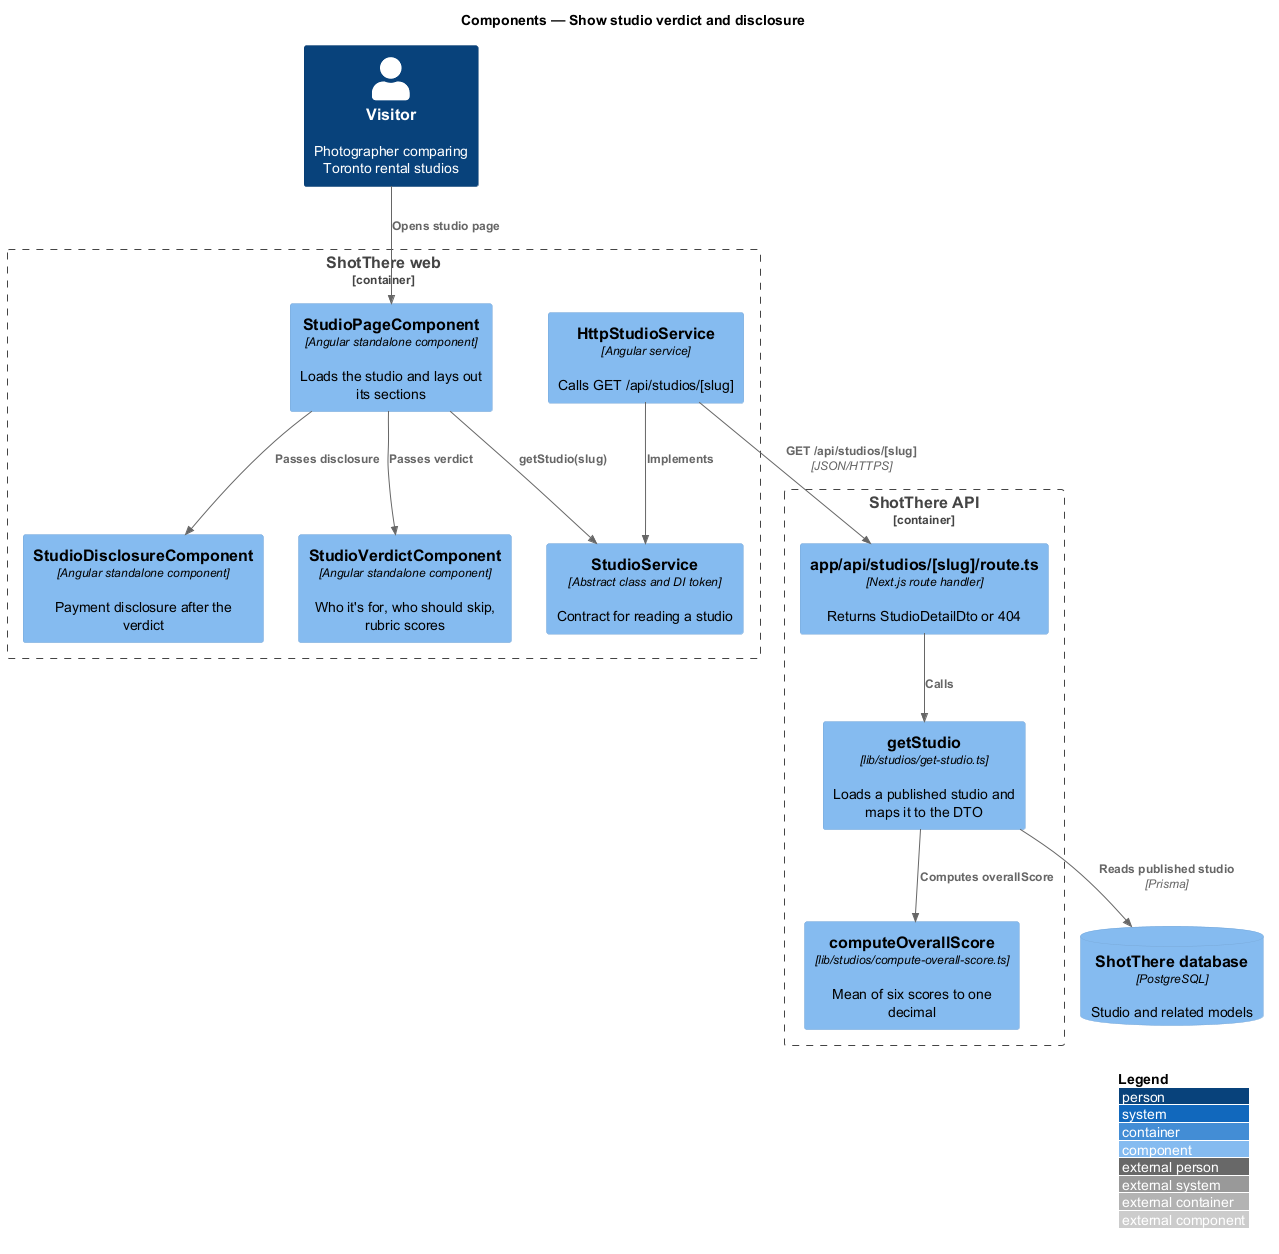

The diagram above was rendered by PlantUML. Its source (embedded in the PNG):
@startuml
!include <C4/C4_Component>
LAYOUT_WITH_LEGEND()
title Components — Show studio verdict and disclosure

Person(visitor, "Visitor", "Photographer comparing Toronto rental studios")
Container_Boundary(web, "ShotThere web") {
  Component(page, "StudioPageComponent", "Angular standalone component", "Loads the studio and lays out its sections")
  Component(verdict, "StudioVerdictComponent", "Angular standalone component", "Who it's for, who should skip, rubric scores")
  Component(disc, "StudioDisclosureComponent", "Angular standalone component", "Payment disclosure after the verdict")
  Component(svc, "StudioService", "Abstract class and DI token", "Contract for reading a studio")
  Component(httpsvc, "HttpStudioService", "Angular service", "Calls GET /api/studios/[slug]")
}
Container_Boundary(api, "ShotThere API") {
  Component(route, "app/api/studios/[slug]/route.ts", "Next.js route handler", "Returns StudioDetailDto or 404")
  Component(get, "getStudio", "lib/studios/get-studio.ts", "Loads a published studio and maps it to the DTO")
  Component(score, "computeOverallScore", "lib/studios/compute-overall-score.ts", "Mean of six scores to one decimal")
}
ComponentDb(db, "ShotThere database", "PostgreSQL", "Studio and related models")

Rel(visitor, page, "Opens studio page")
Rel(page, svc, "getStudio(slug)")
Rel(httpsvc, svc, "Implements")
Rel(httpsvc, route, "GET /api/studios/[slug]", "JSON/HTTPS")
Rel(route, get, "Calls")
Rel(get, db, "Reads published studio", "Prisma")
Rel(page, verdict, "Passes verdict")
Rel(page, disc, "Passes disclosure")
Rel(get, score, "Computes overallScore")
@enduml